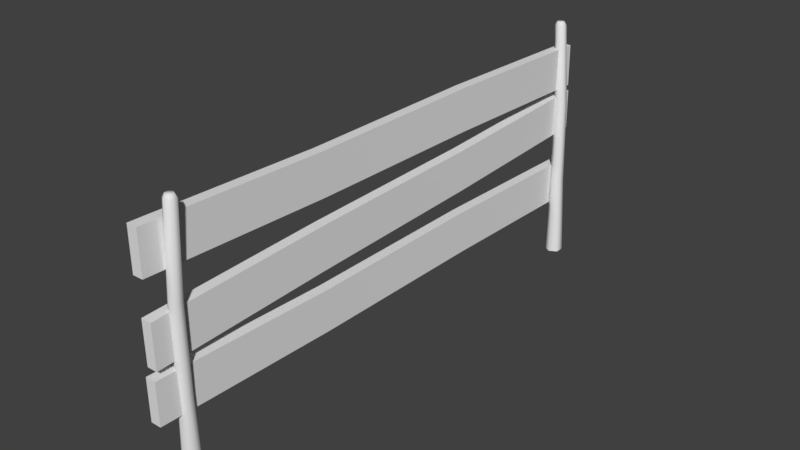# Source: Fence.blend  (saved by Blender 2.79.0; exported with 4.5.12 LTS)
import bpy
from mathutils import Matrix  # noqa: F401  (used for matrix-valued properties, if any)

bpy.ops.wm.read_factory_settings(use_empty=True)
scene = bpy.context.scene
scene.name = 'Scene'

# ---- collections
col_collection_1 = bpy.data.collections.new('Collection 1'); scene.collection.children.link(col_collection_1)

# ---- materials (node trees are filled in below, after node groups)
mat_fence = bpy.data.materials.new('Fence')
mat_fence.alpha_threshold = 0.0
mat_fence.use_transparent_shadow = False
mat_fence.roughness = 0.5
mat_fence.line_color = (0.0, 0.0, 0.0, 1.0)

# ---- node groups
ng_auto_smooth = bpy.data.node_groups.new('Auto Smooth', 'GeometryNodeTree')
_s = ng_auto_smooth.interface.new_socket(name='Geometry', in_out='OUTPUT', socket_type='NodeSocketGeometry')
_s = ng_auto_smooth.interface.new_socket(name='Geometry', in_out='INPUT', socket_type='NodeSocketGeometry')
_s = ng_auto_smooth.interface.new_socket(name='Angle', in_out='INPUT', socket_type='NodeSocketFloat')
_s.subtype = 'ANGLE'
_s.min_value = 0.0
_s.max_value = 3.142
ng_auto_smooth.is_modifier = True
_N = ng_auto_smooth.nodes; _L = ng_auto_smooth.links
n0 = _N.new('NodeGroupOutput'); n0.name = 'Group Output'; n0.location = (480, -100)
n1 = _N.new('NodeGroupInput'); n1.name = 'Group Input'; n1.location = (-420, -300)
n2 = _N.new('NodeGroupInput'); n2.name = 'Group Input.001'; n2.location = (-60, -100)
n3 = _N.new('GeometryNodeSetShadeSmooth'); n3.name = 'Set Shade Smooth'; n3.location = (120, -100)
n3.domain = 'EDGE'
n4 = _N.new('GeometryNodeSetShadeSmooth'); n4.name = 'Set Shade Smooth.001'; n4.location = (300, -100)
n5 = _N.new('GeometryNodeInputMeshEdgeAngle'); n5.name = 'Edge Angle'; n5.location = (-420, -220)
n6 = _N.new('GeometryNodeInputEdgeSmooth'); n6.name = 'Is Edge Smooth'; n6.location = (-60, -160)
n7 = _N.new('GeometryNodeInputShadeSmooth'); n7.name = 'Is Face Smooth'; n7.location = (-240, -340)
n8 = _N.new('FunctionNodeBooleanMath'); n8.name = 'Boolean Math'; n8.location = (-60, -220)
n9 = _N.new('FunctionNodeCompare'); n9.name = 'Compare'; n9.location = (-240, -180)
n9.operation = 'LESS_EQUAL'
_L.new(n5.outputs[0], n9.inputs[0])
_L.new(n4.outputs[0], n0.inputs[0])
_L.new(n1.outputs[1], n9.inputs[1])
_L.new(n9.outputs[0], n8.inputs[0])
_L.new(n7.outputs[0], n8.inputs[1])
_L.new(n2.outputs[0], n3.inputs[0])
_L.new(n6.outputs[0], n3.inputs[1])
_L.new(n3.outputs[0], n4.inputs[0])
_L.new(n8.outputs[0], n3.inputs[2])
n0.is_active_output = True

# ---- material node trees

# ---- world
world_world = bpy.data.worlds.new('World'); scene.world = world_world
world_world.color = (0.05088, 0.05088, 0.05088)
world_world.use_sun_shadow = False
world_world.sun_shadow_jitter_overblur = 0.0
world_world.cycles.sampling_method = 'MANUAL'

# ---- meshes
me_cube = bpy.data.meshes.new('Cube')
me_cube.from_pydata([(0.03854, 2.061, 1.349), (0.03854, -2.061, 1.431), (-0.03854, -2.061, 1.431), (-0.03854, 2.061, 1.349), (0.0341, 2.061, 1.668), (0.03854, -2.061, 1.738), (-0.03854, -2.061, 1.738), (-0.04297, 2.061, 1.668), (0.001435, -1.776, 0.0), (0.09231, -1.83, 1.852), (0.05996, -1.81, 0.0), (0.13, -1.852, 1.852), (0.05996, -1.878, 0.0), (0.13, -1.896, 1.852), (0.001435, -1.911, 0.0), (0.09231, -1.917, 1.852), (-0.05709, -1.878, 0.0), (0.05465, -1.896, 1.852), (-0.05709, -1.81, 0.0), (0.05465, -1.852, 1.852), (0.1166, -1.86, 1.879), (0.09231, -1.846, 1.879), (0.1166, -1.888, 1.879), (0.09231, -1.902, 1.879), (0.06799, -1.888, 1.879), (0.06799, -1.86, 1.879), (0.02613, -1.809, 0.6048), (0.07074, -1.835, 0.6048), (0.07074, -1.886, 0.6048), (0.02613, -1.912, 0.6048), (-0.01847, -1.886, 0.6048), (-0.01847, -1.835, 0.6048), (0.04497, -1.825, 1.222), (0.08617, -1.849, 1.222), (0.08617, -1.896, 1.222), (0.04497, -1.92, 1.222), (0.00378, -1.896, 1.222), (0.00378, -1.849, 1.222), (0.03708, 0.7278, 1.381), (0.03973, -0.6924, 1.393), (-0.03734, -0.6924, 1.393), (-0.04, 0.7278, 1.381), (0.03264, 0.7272, 1.7), (0.03973, -0.6924, 1.701), (-0.03734, -0.6924, 1.701), (-0.04444, 0.7272, 1.7), (0.1014, 1.841, 0.0), (0.01055, 1.895, 1.852), (0.04291, 1.874, 0.0), (-0.02711, 1.917, 1.852), (0.04291, 1.942, 0.0), (-0.02711, 1.96, 1.852), (0.1014, 1.976, 0.0), (0.01055, 1.982, 1.852), (0.16, 1.942, 0.0), (0.04822, 1.96, 1.852), (0.16, 1.874, 0.0), (0.04822, 1.917, 1.852), (-0.01377, 1.924, 1.879), (0.01055, 1.91, 1.879), (-0.01377, 1.952, 1.879), (0.01055, 1.966, 1.879), (0.03488, 1.952, 1.879), (0.03488, 1.924, 1.879), (0.07673, 1.874, 0.6048), (0.03213, 1.899, 0.6048), (0.03213, 1.951, 0.6048), (0.07673, 1.977, 0.6048), (0.1213, 1.951, 0.6048), (0.1213, 1.899, 0.6048), (0.05789, 1.89, 1.222), (0.0167, 1.913, 1.222), (0.0167, 1.961, 1.222), (0.05789, 1.985, 1.222), (0.09909, 1.961, 1.222), (0.09909, 1.913, 1.222), (-0.04089, -2.04, 0.8405), (-0.04089, 2.08, 0.9922), (0.03618, 2.08, 0.9922), (0.03619, -2.04, 0.8405), (-0.03645, -2.045, 1.16), (-0.04089, 2.075, 1.3), (0.03618, 2.075, 1.3), (0.04062, -2.045, 1.16), (-0.03943, -0.7076, 0.8948), (-0.04208, 0.7122, 0.9316), (0.03499, 0.7122, 0.9316), (0.03765, -0.7076, 0.8948), (-0.03499, -0.7123, 1.214), (-0.04208, 0.707, 1.239), (0.03499, 0.707, 1.239), (0.04208, -0.7123, 1.214), (0.03854, 2.062, 0.4011), (0.03854, -2.061, 0.4804), (-0.03854, -2.061, 0.4804), (-0.03854, 2.062, 0.4011), (0.0341, 2.061, 0.7202), (0.03854, -2.062, 0.7878), (-0.03854, -2.062, 0.7878), (-0.04298, 2.061, 0.7202), (0.03708, 0.728, 0.4321), (0.03973, -0.6923, 0.4438), (-0.03734, -0.6923, 0.4438), (-0.04, 0.728, 0.4321), (0.03264, 0.727, 0.7511), (0.03973, -0.6925, 0.7513), (-0.03734, -0.6925, 0.7513), (-0.04444, 0.727, 0.7511)], [], [(39, 1, 2, 40), (43, 44, 6, 5), (39, 43, 5, 1), (1, 5, 6, 2), (41, 45, 7, 3), (4, 0, 3, 7), (32, 9, 11, 33), (33, 11, 13, 34), (34, 13, 15, 35), (35, 15, 17, 36), (17, 15, 23, 24), (36, 17, 19, 37), (37, 19, 9, 32), (20, 21, 25, 24, 23, 22), (13, 11, 20, 22), (19, 17, 24, 25), (11, 9, 21, 20), (15, 13, 22, 23), (9, 19, 25, 21), (18, 31, 26, 8), (16, 30, 31, 18), (14, 29, 30, 16), (12, 28, 29, 14), (10, 27, 28, 12), (8, 26, 27, 10), (31, 37, 32, 26), (30, 36, 37, 31), (29, 35, 36, 30), (28, 34, 35, 29), (27, 33, 34, 28), (26, 32, 33, 27), (2, 6, 44, 40), (40, 44, 45, 41), (0, 4, 42, 38), (38, 42, 43, 39), (4, 7, 45, 42), (42, 45, 44, 43), (0, 38, 41, 3), (38, 39, 40, 41), (70, 47, 49, 71), (71, 49, 51, 72), (72, 51, 53, 73), (73, 53, 55, 74), (55, 53, 61, 62), (74, 55, 57, 75), (75, 57, 47, 70), (58, 59, 63, 62, 61, 60), (51, 49, 58, 60), (57, 55, 62, 63), (49, 47, 59, 58), (53, 51, 60, 61), (47, 57, 63, 59), (56, 69, 64, 46), (54, 68, 69, 56), (52, 67, 68, 54), (50, 66, 67, 52), (48, 65, 66, 50), (46, 64, 65, 48), (69, 75, 70, 64), (68, 74, 75, 69), (67, 73, 74, 68), (66, 72, 73, 67), (65, 71, 72, 66), (64, 70, 71, 65), (85, 77, 78, 86), (89, 90, 82, 81), (85, 89, 81, 77), (77, 81, 82, 78), (87, 91, 83, 79), (80, 76, 79, 83), (78, 82, 90, 86), (86, 90, 91, 87), (76, 80, 88, 84), (84, 88, 89, 85), (80, 83, 91, 88), (88, 91, 90, 89), (76, 84, 87, 79), (84, 85, 86, 87), (101, 93, 94, 102), (105, 106, 98, 97), (101, 105, 97, 93), (93, 97, 98, 94), (103, 107, 99, 95), (96, 92, 95, 99), (94, 98, 106, 102), (102, 106, 107, 103), (92, 96, 104, 100), (100, 104, 105, 101), (96, 99, 107, 104), (104, 107, 106, 105), (92, 100, 103, 95), (100, 101, 102, 103)])
me_cube.polygons.foreach_set('use_smooth', [True] * 92)
_uv = me_cube.uv_layers.new(name='UVMap')
_uv.uv.foreach_set('vector', [0.6468, 0.6671, 0.6454, 0.9988, 0.5844, 0.9988, 0.5858, 0.6671, 0.5842, 0.3317, 0.5231, 0.3317, 0.52, 3.852e-05, 0.581, 0.0, 0.2606, 0.3329, 0.01752, 0.3317, 0.005362, 0.0, 0.2484, 0.001205, 1.0, 0.07753, 1.0, 0.152, 0.939, 0.152, 0.939, 0.07753, 0.5119, 0.3231, 0.2606, 0.3245, 0.2685, 0.001409, 0.5198, 0.0, 1.0, 0.0002597, 1.0, 0.07753, 0.939, 0.07727, 0.939, 0.0, 0.691, 0.1599, 0.7096, 0.007033, 0.7394, 0.006556, 0.7236, 0.1594, 0.9013, 0.1588, 0.8962, 0.006925, 0.9307, 0.006762, 0.939, 0.1586, 0.8162, 0.297, 0.832, 0.4499, 0.8022, 0.4496, 0.7836, 0.2966, 0.7836, 0.2966, 0.8022, 0.4496, 0.7724, 0.4492, 0.751, 0.2963, 0.7724, 0.4492, 0.8022, 0.4496, 0.8014, 0.4562, 0.7821, 0.456, 0.8855, 0.2964, 0.8771, 0.4494, 0.8427, 0.4493, 0.8478, 0.2962, 0.6584, 0.1602, 0.6798, 0.007245, 0.7096, 0.007033, 0.691, 0.1599, 0.9582, 0.152, 0.9775, 0.1554, 0.9775, 0.1622, 0.9582, 0.1656, 0.939, 0.1622, 0.939, 0.1554, 0.9307, 0.006762, 0.8962, 0.006925, 0.902, 0.0001056, 0.9242, 0.0, 0.8427, 0.4493, 0.8771, 0.4494, 0.8707, 0.4563, 0.8484, 0.4562, 0.7394, 0.006556, 0.7096, 0.007033, 0.7088, 0.000308, 0.728, 0.0, 0.8022, 0.4496, 0.832, 0.4499, 0.8206, 0.4564, 0.8014, 0.4562, 0.7096, 0.007033, 0.6798, 0.007245, 0.6895, 0.0004451, 0.7088, 0.000308, 0.6468, 0.4566, 0.6592, 0.3097, 0.6945, 0.3095, 0.6931, 0.4562, 0.8855, 0.0002527, 0.8851, 0.147, 0.8443, 0.1468, 0.832, 0.0, 0.7857, 0.0005583, 0.7871, 0.1472, 0.7518, 0.1467, 0.7394, 0.0, 0.832, 0.001071, 0.8224, 0.1476, 0.7871, 0.1472, 0.7857, 0.0005583, 0.8855, 0.4541, 0.8978, 0.3079, 0.9386, 0.3077, 0.939, 0.4539, 0.6931, 0.4562, 0.6945, 0.3095, 0.7298, 0.3089, 0.7394, 0.4555, 0.6592, 0.3097, 0.6584, 0.1602, 0.691, 0.1599, 0.6945, 0.3095, 0.8851, 0.147, 0.8855, 0.2964, 0.8478, 0.2962, 0.8443, 0.1468, 0.7871, 0.1472, 0.7836, 0.2966, 0.751, 0.2963, 0.7518, 0.1467, 0.8224, 0.1476, 0.8162, 0.297, 0.7836, 0.2966, 0.7871, 0.1472, 0.8978, 0.3079, 0.9013, 0.1588, 0.939, 0.1586, 0.9386, 0.3077, 0.6945, 0.3095, 0.691, 0.1599, 0.7236, 0.1594, 0.7298, 0.3089, 0.5079, 0.9988, 0.2654, 1.0, 0.2774, 0.6683, 0.5198, 0.6671, 0.5198, 0.6671, 0.2774, 0.6683, 0.2606, 0.3245, 0.5119, 0.3231, 0.2606, 1.0, 0.008178, 0.9986, 0.0, 0.6755, 0.2524, 0.6769, 0.2524, 0.6769, 0.0, 0.6755, 0.01752, 0.3317, 0.2606, 0.3329, 0.5842, 0.9986, 0.5231, 0.9986, 0.5198, 0.6755, 0.5808, 0.6755, 0.5808, 0.6755, 0.5198, 0.6755, 0.5231, 0.3317, 0.5842, 0.3317, 0.6468, 8.2e-06, 0.6452, 0.3231, 0.5842, 0.3231, 0.5858, 0.0, 0.6452, 0.3231, 0.6468, 0.6671, 0.5858, 0.6671, 0.5842, 0.3231, 0.691, 0.1599, 0.7096, 0.007033, 0.7394, 0.006556, 0.7236, 0.1594, 0.9013, 0.1588, 0.8962, 0.006925, 0.9307, 0.006762, 0.939, 0.1586, 0.8162, 0.297, 0.832, 0.4499, 0.8022, 0.4496, 0.7836, 0.2966, 0.7836, 0.2966, 0.8022, 0.4496, 0.7724, 0.4492, 0.751, 0.2963, 0.7724, 0.4492, 0.8022, 0.4496, 0.8014, 0.4562, 0.7821, 0.456, 0.8855, 0.2964, 0.8771, 0.4494, 0.8427, 0.4493, 0.8478, 0.2962, 0.6584, 0.1602, 0.6798, 0.007245, 0.7096, 0.007033, 0.691, 0.1599, 0.9582, 0.152, 0.9775, 0.1554, 0.9775, 0.1622, 0.9582, 0.1656, 0.939, 0.1622, 0.939, 0.1554, 0.9307, 0.006762, 0.8962, 0.006925, 0.902, 0.0001056, 0.9242, 0.0, 0.8427, 0.4493, 0.8771, 0.4494, 0.8707, 0.4563, 0.8484, 0.4562, 0.7394, 0.006556, 0.7096, 0.007033, 0.7088, 0.000308, 0.728, 0.0, 0.8022, 0.4496, 0.832, 0.4499, 0.8206, 0.4564, 0.8014, 0.4562, 0.7096, 0.007033, 0.6798, 0.007245, 0.6895, 0.0004451, 0.7088, 0.000308, 0.6468, 0.4566, 0.6592, 0.3097, 0.6945, 0.3095, 0.6931, 0.4562, 0.8855, 0.0002527, 0.8851, 0.147, 0.8443, 0.1468, 0.832, 0.0, 0.7857, 0.0005583, 0.7871, 0.1472, 0.7518, 0.1467, 0.7394, 0.0, 0.832, 0.001071, 0.8224, 0.1476, 0.7871, 0.1472, 0.7857, 0.0005583, 0.8855, 0.4541, 0.8978, 0.3079, 0.9386, 0.3077, 0.939, 0.4539, 0.6931, 0.4562, 0.6945, 0.3095, 0.7298, 0.3089, 0.7394, 0.4555, 0.6592, 0.3097, 0.6584, 0.1602, 0.691, 0.1599, 0.6945, 0.3095, 0.8851, 0.147, 0.8855, 0.2964, 0.8478, 0.2962, 0.8443, 0.1468, 0.7871, 0.1472, 0.7836, 0.2966, 0.751, 0.2963, 0.7518, 0.1467, 0.8224, 0.1476, 0.8162, 0.297, 0.7836, 0.2966, 0.7871, 0.1472, 0.8978, 0.3079, 0.9013, 0.1588, 0.939, 0.1586, 0.9386, 0.3077, 0.6945, 0.3095, 0.691, 0.1599, 0.7236, 0.1594, 0.7298, 0.3089, 0.6468, 0.6671, 0.6454, 0.9988, 0.5844, 0.9988, 0.5858, 0.6671, 0.5842, 0.3317, 0.5231, 0.3317, 0.52, 3.852e-05, 0.581, 0.0, 0.2606, 0.3329, 0.01752, 0.3317, 0.005362, 0.0, 0.2484, 0.001205, 1.0, 0.07753, 1.0, 0.152, 0.939, 0.152, 0.939, 0.07753, 0.5119, 0.3231, 0.2606, 0.3245, 0.2685, 0.001409, 0.5198, 0.0, 1.0, 0.0002597, 1.0, 0.07753, 0.939, 0.07727, 0.939, 0.0, 0.5079, 0.9988, 0.2654, 1.0, 0.2774, 0.6683, 0.5198, 0.6671, 0.5198, 0.6671, 0.2774, 0.6683, 0.2606, 0.3245, 0.5119, 0.3231, 0.2606, 1.0, 0.008178, 0.9986, 0.0, 0.6755, 0.2524, 0.6769, 0.2524, 0.6769, 0.0, 0.6755, 0.01752, 0.3317, 0.2606, 0.3329, 0.5842, 0.9986, 0.5231, 0.9986, 0.5198, 0.6755, 0.5808, 0.6755, 0.5808, 0.6755, 0.5198, 0.6755, 0.5231, 0.3317, 0.5842, 0.3317, 0.6468, 8.2e-06, 0.6452, 0.3231, 0.5842, 0.3231, 0.5858, 0.0, 0.6452, 0.3231, 0.6468, 0.6671, 0.5858, 0.6671, 0.5842, 0.3231, 0.6468, 0.6671, 0.6454, 0.9988, 0.5844, 0.9988, 0.5858, 0.6671, 0.5842, 0.3317, 0.5231, 0.3317, 0.52, 3.852e-05, 0.581, 0.0, 0.2606, 0.3329, 0.01752, 0.3317, 0.005362, 0.0, 0.2484, 0.001205, 1.0, 0.07753, 1.0, 0.152, 0.939, 0.152, 0.939, 0.07753, 0.5119, 0.3231, 0.2606, 0.3245, 0.2685, 0.001409, 0.5198, 0.0, 1.0, 0.0002597, 1.0, 0.07753, 0.939, 0.07727, 0.939, 0.0, 0.5079, 0.9988, 0.2654, 1.0, 0.2774, 0.6683, 0.5198, 0.6671, 0.5198, 0.6671, 0.2774, 0.6683, 0.2606, 0.3245, 0.5119, 0.3231, 0.2606, 1.0, 0.008178, 0.9986, 0.0, 0.6755, 0.2524, 0.6769, 0.2524, 0.6769, 0.0, 0.6755, 0.01752, 0.3317, 0.2606, 0.3329, 0.5842, 0.9986, 0.5231, 0.9986, 0.5198, 0.6755, 0.5808, 0.6755, 0.5808, 0.6755, 0.5198, 0.6755, 0.5231, 0.3317, 0.5842, 0.3317, 0.6468, 8.2e-06, 0.6452, 0.3231, 0.5842, 0.3231, 0.5858, 0.0, 0.6452, 0.3231, 0.6468, 0.6671, 0.5858, 0.6671, 0.5842, 0.3231])
me_cube.materials.append(mat_fence)
me_cube.use_remesh_preserve_volume = False
me_cube.use_remesh_preserve_attributes = False
me_cube.use_mirror_vertex_groups = False
me_cube.update()

# ---- objects
ob_cube = bpy.data.objects.new('Cube', me_cube)

# ---- transforms, parenting, visibility, modifiers, constraints
ob_cube.location = (0.0, 0.0, 0.0)
ob_cube.lock_rotations_4d = False
ob_cube.empty_display_type = 'ARROWS'
ob_cube.lineart.crease_threshold = 0.0
_m = ob_cube.modifiers.new('Auto Smooth', 'NODES')
_m.node_group = ng_auto_smooth
_gi = [s.identifier for s in ng_auto_smooth.interface.items_tree if s.item_type == 'SOCKET' and s.in_out == 'INPUT']
_m[_gi[1]] = 1.484  # Angle

# ---- collection membership
col_collection_1.objects.link(ob_cube)

# ---- scene / render settings (as saved in the file)
scene.frame_start = 1; scene.frame_end = 250; scene.frame_set(1)
scene.render.engine = 'BLENDER_EEVEE_NEXT'
scene.render.resolution_percentage = 50
scene.render.dither_intensity = 0.0
scene.cycles.use_denoising = False
scene.cycles.samples = 128
scene.cycles.sampling_pattern = 'TABULATED_SOBOL'
scene.cycles.use_adaptive_sampling = False
scene.cycles.use_light_tree = False
scene.cycles.blur_glossy = 0.0
scene.cycles.sample_clamp_indirect = 0.0
scene.view_settings.view_transform = 'Standard'
bpy.context.view_layer.update()

# ---- added for rendering (the .blend has no active camera and no usable light): camera, sun
cam_auto = bpy.data.cameras.new('AutoCamera')
cam_auto.lens = 50.0
cam_auto.sensor_width = 36.0
cam_auto.clip_end = 1000.0
ob_auto_camera = bpy.data.objects.new('AutoCamera', cam_auto)
scene.collection.objects.link(ob_auto_camera)
ob_auto_camera.location = (4.26448, -5.04622, 4.30999)
ob_auto_camera.rotation_euler = (1.09748, -7.21219e-08, 0.694738)
scene.camera = ob_auto_camera
light_auto_sun = bpy.data.lights.new('AutoSun', 'SUN')
light_auto_sun.energy = 3.0
light_auto_sun.angle = 0.0523599
ob_auto_sun = bpy.data.objects.new('AutoSun', light_auto_sun)
scene.collection.objects.link(ob_auto_sun)
ob_auto_sun.rotation_euler = (0.872665, 0.174533, 0.523599)
bpy.context.view_layer.update()
